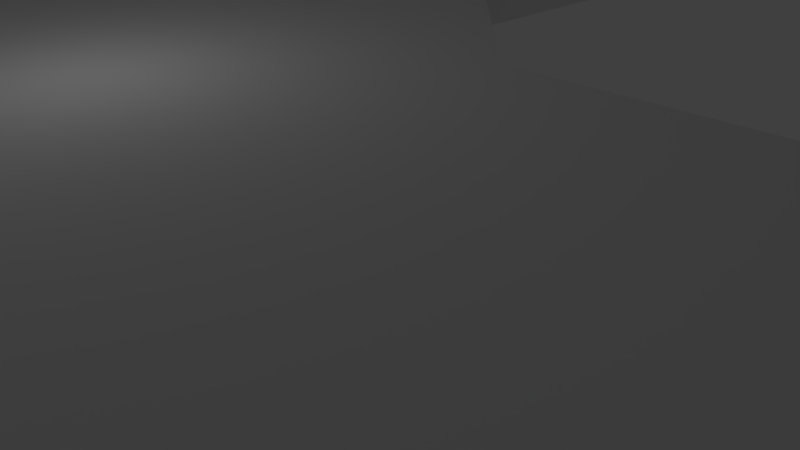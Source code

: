 # Source: pista3.blend  (saved by Blender 2.73.0; exported with 4.5.12 LTS)
import bpy
from mathutils import Matrix  # noqa: F401  (used for matrix-valued properties, if any)

bpy.ops.wm.read_factory_settings(use_empty=True)
scene = bpy.context.scene
scene.name = 'Scene'

# ---- collections
col_collection_1 = bpy.data.collections.new('Collection 1'); scene.collection.children.link(col_collection_1)
col_collection_8 = bpy.data.collections.new('Collection 8'); scene.collection.children.link(col_collection_8)

# ---- materials (node trees are filled in below, after node groups)
mat_material = bpy.data.materials.new('Material')
mat_material.alpha_threshold = 0.0
mat_material.use_transparent_shadow = False
mat_material.roughness = 0.5
mat_material.line_color = (0.0, 0.0, 0.0, 1.0)
mat_material_001 = bpy.data.materials.new('Material.001')
mat_material_001.alpha_threshold = 0.0
mat_material_001.use_transparent_shadow = False
mat_material_001.diffuse_color = (0.0, 0.03194, 0.8, 1.0)
mat_material_001.roughness = 0.5
mat_material_002 = bpy.data.materials.new('Material.002')
mat_material_002.alpha_threshold = 0.0
mat_material_002.use_transparent_shadow = False
mat_material_002.diffuse_color = (0.0, 0.03194, 0.8, 1.0)
mat_material_002.roughness = 0.5
mat_material_003 = bpy.data.materials.new('Material.003')
mat_material_003.alpha_threshold = 0.0
mat_material_003.use_transparent_shadow = False
mat_material_003.diffuse_color = (0.0, 0.03194, 0.8, 1.0)
mat_material_003.roughness = 0.5
mat_material_004 = bpy.data.materials.new('Material.004')
mat_material_004.alpha_threshold = 0.0
mat_material_004.use_transparent_shadow = False
mat_material_004.diffuse_color = (0.0, 0.03194, 0.8, 1.0)
mat_material_004.roughness = 0.5

# ---- material node trees

# ---- world
world_world = bpy.data.worlds.new('World'); scene.world = world_world
world_world.color = (0.05088, 0.05088, 0.05088)
world_world.use_sun_shadow = False
world_world.sun_shadow_jitter_overblur = 0.0
world_world.cycles.sampling_method = 'MANUAL'
world_world.cycles.sample_map_resolution = 256

# ---- cameras
cam_camera = bpy.data.cameras.new('Camera')
cam_camera.clip_end = 100.0
cam_camera.lens = 35.0
cam_camera.sensor_width = 32.0
cam_camera.sensor_height = 18.0
cam_camera.ortho_scale = 7.314
cam_camera.dof.focus_distance = 0.0
cam_camera.dof.aperture_fstop = 128.0

# ---- lights
light_lamp_009 = bpy.data.lights.new('Lamp.009', 'POINT')
light_lamp_009.transmission_factor = 0.0
light_lamp_009.cutoff_distance = 30.0
light_lamp_009.energy = 100.0
light_lamp_009.shadow_buffer_clip_start = 1.001
light_lamp_009.shadow_soft_size = 0.1
light_lamp_009.shadow_maximum_resolution = 0.006
light_lamp_009.use_absolute_resolution = True
light_lamp_009.cycles.use_multiple_importance_sampling = False
light_lamp_008 = bpy.data.lights.new('Lamp.008', 'POINT')
light_lamp_008.transmission_factor = 0.0
light_lamp_008.cutoff_distance = 30.0
light_lamp_008.energy = 100.0
light_lamp_008.shadow_buffer_clip_start = 1.001
light_lamp_008.shadow_soft_size = 0.1
light_lamp_008.shadow_maximum_resolution = 0.006
light_lamp_008.use_absolute_resolution = True
light_lamp_008.cycles.use_multiple_importance_sampling = False
light_lamp_006 = bpy.data.lights.new('Lamp.006', 'POINT')
light_lamp_006.transmission_factor = 0.0
light_lamp_006.cutoff_distance = 30.0
light_lamp_006.energy = 100.0
light_lamp_006.shadow_buffer_clip_start = 1.001
light_lamp_006.shadow_soft_size = 0.1
light_lamp_006.shadow_maximum_resolution = 0.006
light_lamp_006.use_absolute_resolution = True
light_lamp_006.cycles.use_multiple_importance_sampling = False
light_lamp_004 = bpy.data.lights.new('Lamp.004', 'POINT')
light_lamp_004.transmission_factor = 0.0
light_lamp_004.cutoff_distance = 30.0
light_lamp_004.energy = 100.0
light_lamp_004.shadow_buffer_clip_start = 1.001
light_lamp_004.shadow_soft_size = 0.1
light_lamp_004.shadow_maximum_resolution = 0.006
light_lamp_004.use_absolute_resolution = True
light_lamp_004.cycles.use_multiple_importance_sampling = False
light_lamp_003 = bpy.data.lights.new('Lamp.003', 'POINT')
light_lamp_003.transmission_factor = 0.0
light_lamp_003.cutoff_distance = 30.0
light_lamp_003.energy = 100.0
light_lamp_003.shadow_buffer_clip_start = 1.001
light_lamp_003.shadow_soft_size = 0.1
light_lamp_003.shadow_maximum_resolution = 0.006
light_lamp_003.use_absolute_resolution = True
light_lamp_003.cycles.use_multiple_importance_sampling = False
light_lamp_002 = bpy.data.lights.new('Lamp.002', 'POINT')
light_lamp_002.transmission_factor = 0.0
light_lamp_002.cutoff_distance = 30.0
light_lamp_002.energy = 100.0
light_lamp_002.shadow_buffer_clip_start = 1.001
light_lamp_002.shadow_soft_size = 0.1
light_lamp_002.shadow_maximum_resolution = 0.006
light_lamp_002.use_absolute_resolution = True
light_lamp_002.cycles.use_multiple_importance_sampling = False
light_lamp_001 = bpy.data.lights.new('Lamp.001', 'POINT')
light_lamp_001.transmission_factor = 0.0
light_lamp_001.cutoff_distance = 30.0
light_lamp_001.energy = 100.0
light_lamp_001.shadow_buffer_clip_start = 1.001
light_lamp_001.shadow_soft_size = 0.1
light_lamp_001.shadow_maximum_resolution = 0.006
light_lamp_001.use_absolute_resolution = True
light_lamp_001.cycles.use_multiple_importance_sampling = False
light_lamp = bpy.data.lights.new('Lamp', 'POINT')
light_lamp.transmission_factor = 0.0
light_lamp.cutoff_distance = 30.0
light_lamp.energy = 100.0
light_lamp.shadow_buffer_clip_start = 1.001
light_lamp.shadow_soft_size = 0.1
light_lamp.shadow_maximum_resolution = 0.006
light_lamp.use_absolute_resolution = True
light_lamp.cycles.use_multiple_importance_sampling = False
light_point = bpy.data.lights.new('Point', 'POINT')
light_point.transmission_factor = 0.0
light_point.energy = 100.0
light_point.shadow_buffer_clip_start = 0.5
light_point.shadow_soft_size = 0.1
light_point.shadow_maximum_resolution = 0.006
light_point.use_absolute_resolution = True
light_point.cycles.use_multiple_importance_sampling = False

# ---- meshes
me_cube = bpy.data.meshes.new('Cube')
me_cube.from_pydata([(81.0, 8.0, -1.0), (81.0, -8.0, -1.0), (-1.0, -8.0, -1.0), (-1.0, 8.0, -1.0), (81.0, 8.0, 1.0), (81.0, -8.0, 1.0), (-1.0, -8.0, 1.0), (-1.0, 8.0, 1.0), (97.0, -8.0, -1.0), (97.0, -8.0, 1.0), (81.0, -68.0, -1.0), (81.0, -68.0, 1.0), (97.0, -68.0, -1.0), (97.0, -68.0, 1.0), (81.0, 0.5, 1.0), (97.0, 0.5, 1.0), (89.0, 8.0, 1.0), (89.0, -8.0, 1.0), (89.0, 0.5, 1.0), (81.0, 0.5, -1.0), (97.0, 0.5, -1.0), (89.0, -8.0, -1.0), (89.0, 8.0, -1.0), (89.0, 0.5, -1.0), (68.7, -8.0, -1.0), (68.7, -8.0, 1.0), (81.0, -22.59, -1.0), (81.0, -22.59, 1.0), (97.0, -84.0, -1.0), (97.0, -84.0, 1.0), (113.0, -68.0, -1.0), (113.0, -68.0, 1.0), (113.0, -84.0, -1.0), (113.0, -84.0, 1.0), (129.0, -68.0, -1.0), (129.0, -68.0, 1.0), (113.0, -38.0, -1.0), (113.0, -38.0, 1.0), (129.0, -38.0, -1.0), (129.0, -38.0, 1.0), (89.0, -68.0, 1.0), (89.0, -84.0, 1.0), (97.0, -76.0, 1.0), (81.0, -76.0, 1.0), (89.0, -76.0, 1.0), (89.0, -68.0, -1.0), (89.0, -84.0, -1.0), (81.0, -76.0, -1.0), (97.0, -76.0, -1.0), (89.0, -76.0, -1.0), (113.0, -76.0, -1.0), (129.0, -76.0, -1.0), (121.0, -84.0, -1.0), (121.0, -68.0, -1.0), (121.0, -76.0, -1.0), (113.0, -76.0, 1.0), (129.0, -76.0, 1.0), (121.0, -68.0, 1.0), (121.0, -84.0, 1.0), (121.0, -76.0, 1.0), (129.0, -22.0, -1.0), (129.0, -22.0, 1.0), (189.0, -38.0, -1.0), (189.0, -38.0, 1.0), (189.0, -22.0, -1.0), (189.0, -22.0, 1.0), (121.0, -38.0, 1.0), (121.0, -22.0, 1.0), (113.0, -30.0, 1.0), (129.0, -30.0, 1.0), (121.0, -30.0, 1.0), (121.0, -38.0, -1.0), (121.0, -22.0, -1.0), (129.0, -30.0, -1.0), (113.0, -30.0, -1.0), (121.0, -30.0, -1.0), (129.0, -45.42, 1.0), (129.0, -45.42, -1.0), (205.0, -22.0, -1.0), (205.0, -22.0, 1.0), (189.0, 38.0, -1.0), (189.0, 38.0, 1.0), (205.0, 38.0, -1.0), (205.0, 38.0, 1.0), (189.0, 54.0, -1.0), (189.0, 54.0, 1.0), (143.0, 46.0, 1.0), (159.0, 46.0, 1.0), (159.0, 38.0, -1.0), (159.0, 38.0, 1.0), (159.0, 54.0, -1.0), (159.0, 54.0, 1.0), (143.0, 54.0, -1.0), (143.0, 54.0, 1.0), (159.0, 86.0, -1.0), (159.0, 86.0, 1.0), (143.0, 86.0, -1.0), (143.0, 86.0, 1.0), (143.0, 102.0, -1.0), (143.0, 102.0, 1.0), (127.0, 86.0, -1.0), (127.0, 86.0, 1.0), (127.0, 102.0, -1.0), (127.0, 102.0, 1.0), (111.0, 86.0, -1.0), (111.0, 86.0, 1.0), (103.0, 86.0, 1.0), (103.0, 86.0, -1.0), (111.0, 70.0, -1.0), (111.0, 70.0, 1.0), (51.0, 86.0, -1.0), (51.0, 86.0, 1.0), (51.0, 70.0, -1.0), (51.0, 70.0, 1.0), (43.0, 86.0, -2.861e-05), (39.0, 82.0, 1.0), (35.0, 70.0, -1.0), (35.0, 70.0, 1.0), (51.0, 54.0, -1.0), (51.0, 54.0, 1.0), (35.0, 54.0, -1.0), (35.0, 54.0, 1.0), (35.0, 62.0, 1.0), (35.0, 62.0, -1.0), (35.0, 38.0, -1.0), (35.0, 38.0, 1.0), (0.0, 54.0, -1.0), (0.0, 54.0, 1.0), (0.0, 38.0, -1.0), (0.0, 38.0, 1.0), (-16.0, 54.0, -1.0), (-16.0, 54.0, 1.0), (-16.0, 38.0, -1.0), (-16.0, 38.0, 1.0), (-8.0, 38.0, -1.0), (-8.0, 38.0, 1.0), (-32.0, 38.0, -1.0), (-32.0, 38.0, 1.0), (-16.0, 9.0, -1.0), (-16.0, 9.0, 1.0), (-32.0, 9.0, -1.0), (-32.0, 9.0, 1.0), (189.0, -30.0, 1.0), (205.0, -30.0, 1.0), (197.0, -22.0, 1.0), (197.0, -38.0, 1.0), (197.0, -30.0, 1.0), (189.0, -30.0, -1.0), (205.0, -30.0, -1.0), (197.0, -38.0, -1.0), (197.0, -22.0, -1.0), (197.0, -30.0, -1.0), (137.2, -38.0, 1.0), (137.2, -38.0, -1.0), (189.0, -13.95, -1.0), (189.0, -13.95, 1.0), (180.8, -22.0, 1.0), (180.8, -22.0, -1.0), (181.9, 38.0, 1.0), (181.9, 54.0, 1.0), (181.9, 54.0, -1.0), (181.9, 38.0, -1.0), (189.0, 30.37, -1.0), (189.0, 30.37, 1.0), (197.0, 38.0, 1.0), (197.0, 54.0, 1.0), (189.0, 46.0, 1.0), (205.0, 46.0, 1.0), (197.0, 46.0, 1.0), (197.0, 38.0, -1.0), (197.0, 54.0, -1.0), (205.0, 46.0, -1.0), (189.0, 46.0, -1.0), (197.0, 46.0, -1.0), (151.0, 38.0, 1.0), (151.0, 54.0, 1.0), (151.0, 46.0, 1.0), (159.0, 46.0, -1.0), (143.0, 46.0, -1.0), (151.0, 54.0, -1.0), (151.0, 38.0, -1.0), (151.0, 46.0, -1.0), (165.5, 54.0, 1.0), (165.5, 54.0, -1.0), (159.0, 61.45, -1.0), (159.0, 61.45, 1.0), (143.0, 86.0, -1.0), (143.0, 86.0, 1.0), (127.0, 78.0, 1.0), (143.0, 78.0, 1.0), (135.0, 86.0, 1.0), (127.0, 78.0, -1.0), (143.0, 78.0, -1.0), (135.0, 86.0, -1.0), (143.0, 78.11, -1.0), (151.0, 86.0, 1.0), (151.0, 102.0, 1.0), (143.0, 94.0, 1.0), (159.0, 94.0, 1.0), (151.0, 94.0, 1.0), (151.0, 86.0, -1.0), (151.0, 102.0, -1.0), (159.0, 94.0, -1.0), (143.0, 94.0, -1.0), (151.0, 94.0, -1.0), (127.0, 94.0, -1.0), (111.0, 94.0, -1.0), (119.0, 102.0, -1.0), (119.0, 86.0, -1.0), (119.0, 94.0, -1.0), (127.0, 94.0, 1.0), (111.0, 94.0, 1.0), (119.0, 86.0, 1.0), (119.0, 102.0, 1.0), (119.0, 94.0, 1.0), (119.0, 70.0, 1.0), (119.0, 70.0, -1.0), (35.0, 78.0, 1.0), (51.0, 78.0, 1.0), (103.0, 86.0, 1.0), (103.0, 86.0, -1.0), (43.0, 70.0, 1.0), (43.0, 86.0, 1.0), (43.0, 78.0, 1.0), (51.0, 78.0, -1.0), (35.0, 78.0, -1.0), (43.0, 86.0, -1.0), (43.0, 70.0, -1.0), (43.0, 78.0, -1.0), (35.0, 78.0, -2.861e-05), (39.0, 82.0, -1.0), (39.0, 82.0, -2.861e-05), (43.0, 54.0, 1.0), (43.0, 38.0, 1.0), (51.0, 46.0, 1.0), (35.0, 46.0, 1.0), (43.0, 46.0, 1.0), (51.0, 62.0, -1.0), (51.0, 62.0, 1.0), (59.0, 70.0, -1.0), (59.0, 70.0, 1.0), (43.0, 54.0, -1.0), (43.0, 38.0, -1.0), (35.0, 46.0, -1.0), (51.0, 46.0, -1.0), (43.0, 46.0, -1.0), (27.0, 54.0, -1.0), (27.0, 54.0, 1.0), (-32.0, 46.0, 1.0), (-16.0, 46.0, 1.0), (27.0, 54.0, -1.0), (27.0, 54.0, 1.0), (-24.0, 38.0, 1.0), (-24.0, 54.0, 1.0), (-24.0, 46.0, 1.0), (-16.0, 46.0, -1.0), (-32.0, 46.0, -1.0), (-24.0, 54.0, -1.0), (-24.0, 38.0, -1.0), (-24.0, 46.0, -1.0), (-16.0, 30.0, -1.0), (-16.0, 30.0, 1.0), (-24.0, 8.0, -1.0), (-15.95, 30.0, 1.0), (-16.0, 30.0, 0.9511), (-24.0, 8.0, 1.0), (-32.0, 8.0, 1.0), (-32.0, 8.0, -1.0), (-16.0, 8.0, 1.0), (-16.0, 8.0, -1.0), (-16.0, 17.0, 1.0), (-16.0, 17.0, -1.0), (73.0, -8.0, -1.0), (73.0, -8.0, 1.0), (81.0, -16.0, -1.0), (81.0, -16.0, 1.0), (137.0, -38.0, -1.0), (105.0, -68.0, 1.0), (137.0, -38.0, 1.0), (105.0, -68.0, -1.0), (113.0, -60.0, -1.0), (97.0, -60.0, -1.0), (97.0, -60.05, 1.0), (81.0, -69.19, 1.0), (97.0, -66.1, 1.0), (113.0, -60.04, 1.0), (129.0, -46.0, -1.0), (129.0, -46.0, 1.0), (181.0, -22.0, 1.0), (181.0, -22.0, -1.0), (181.0, -22.0, -1.0), (181.0, -22.0, -1.0), (181.0, -22.0, -1.0), (181.0, -22.0, 1.0), (181.0, -22.0, 1.0), (167.0, 54.0, -1.0), (167.0, 54.0, 1.0), (93.0, -8.0, 1.0), (93.0, 0.5, 1.0), (-16.0, -8.0, 1.0), (-16.0, -8.0, -1.0), (-24.0, 8.0, 1.0), (-24.0, -8.0, 1.0), (-16.0, 0.0, 1.0), (-32.0, 0.0, 1.0), (-24.0, 0.0, 1.0), (-24.0, 8.0, -1.0), (-24.0, -8.0, -1.0), (-32.0, 0.0, -1.0), (-16.0, 0.0, -1.0), (-24.0, 0.0, -1.0), (-1.0, 8.0, 1.0), (-1.0, 8.0, -1.0), (-1.0, -8.0, 1.0), (-1.0, -8.0, -1.0), (-1.0, 0.0, 1.0), (-1.0, 0.0, -1.0), (-16.0, 16.0, 1.0), (-16.0, 16.0, -1.0), (-15.96, 16.0, 1.0), (-16.0, 16.0, 0.9774), (-8.125, 0.0, -1.0), (-8.125, 8.0, -1.0), (-8.125, 0.0, 1.0), (-8.125, -8.0, 1.0), (-8.125, 8.0, 1.0), (-8.125, -8.0, -1.0)], [], [(0, 19, 1, 24, 2, 3), (4, 7, 6, 25, 5, 14), (26, 10, 11, 283, 27, 5, 275, 274, 1), (4, 0, 3, 7), (1, 21, 8, 12, 45, 10, 26), (49, 48, 28, 46), (9, 297, 17, 5, 27, 283, 11, 40, 13, 284), (8, 9, 284, 13, 12), (4, 14, 18, 16), (14, 5, 17, 18), (21, 23, 20, 8), (1, 19, 23, 21), (19, 0, 22, 23), (23, 22, 20), (20, 15, 9, 8), (16, 18, 298, 15), (0, 4, 16, 22), (22, 16, 15, 20), (34, 35, 56, 51), (59, 58, 56), (13, 42, 29, 33, 55, 31, 277), (33, 32, 52, 58), (28, 48, 12, 279, 30, 50, 32), (29, 28, 32, 33), (54, 53, 34, 51), (34, 53, 30, 36, 71, 38, 77), (75, 74, 72), (31, 57, 35, 76, 39, 66, 37), (30, 31, 37, 36), (42, 44, 41, 29), (13, 40, 44, 42), (40, 11, 43, 44), (47, 46, 41, 43), (10, 45, 49, 47), (45, 12, 48, 49), (51, 56, 58, 52), (32, 50, 54, 52), (50, 30, 53, 54), (57, 59, 56, 35), (31, 55, 59, 57), (55, 33, 58, 59), (11, 10, 47, 43), (41, 46, 28, 29), (44, 43, 41), (47, 49, 46), (52, 54, 51), (72, 67, 61, 60), (70, 69, 61, 67), (61, 69, 39, 152, 63, 142, 65, 293, 294), (36, 37, 68, 74), (290, 292, 157), (155, 154, 289, 291, 293, 288), (68, 70, 67), (37, 66, 70, 68), (66, 39, 69, 70), (73, 75, 72, 60), (38, 71, 75, 73), (71, 36, 74, 75), (67, 72, 74, 68), (151, 150, 78, 148), (78, 150, 64, 154, 162, 80, 169, 82), (173, 172, 84, 170), (65, 144, 79, 83, 164, 81, 163, 155), (79, 78, 82, 83), (162, 163, 81, 80), (87, 91, 175, 176), (89, 87, 176, 174), (158, 159, 182, 91, 87, 89), (176, 175, 93, 86), (160, 161, 88, 177, 90, 183), (295, 296, 182, 159, 160, 183), (161, 158, 89, 88), (90, 179, 92, 96, 200, 94, 184), (86, 178, 180, 174), (204, 203, 98, 201), (93, 175, 91, 185, 95, 195, 97), (92, 93, 97, 96), (185, 184, 94, 95), (103, 102, 207, 213), (207, 209, 206), (97, 197, 99, 103, 210, 101), (218, 111, 222, 223), (98, 203, 96, 100, 205, 102), (99, 98, 102, 103), (96, 97, 101, 100), (209, 208, 104, 206), (113, 218, 223, 221), (216, 215, 109, 108), (221, 223, 217, 117), (109, 105, 219, 111, 218, 113), (114, 226, 230, 231), (104, 108, 112, 224, 110, 220), (108, 109, 113, 112), (105, 104, 220, 219), (222, 114, 231, 115), (228, 227, 116, 225), (116, 227, 112, 237, 118, 241, 120, 123), (115, 231, 229, 217), (249, 131, 253, 254), (113, 221, 117, 122, 121, 232, 119, 238), (133, 249, 254, 252), (237, 238, 119, 118), (252, 254, 248, 137), (236, 235, 125, 233), (125, 235, 121, 251, 127, 129), (117, 116, 123, 122), (129, 127, 131, 249, 133, 135), (120, 243, 124, 128, 126, 250), (124, 125, 129, 128), (121, 120, 250, 251), (126, 128, 134, 132, 255, 130), (127, 126, 130, 131), (259, 258, 136, 256), (128, 129, 135, 134), (133, 252, 137, 141, 266, 265, 268, 139, 270), (144, 146, 143, 79), (65, 142, 146, 144), (142, 63, 145, 146), (148, 143, 145, 149), (62, 147, 151, 149), (147, 64, 150, 151), (149, 151, 148), (146, 145, 143), (63, 62, 149, 145), (143, 148, 78, 79), (38, 39, 278, 276), (65, 155, 288), (154, 64, 289), (80, 81, 158, 161), (85, 84, 160, 159), (84, 172, 80, 161, 160), (81, 166, 85, 159, 158), (154, 155, 163, 162), (162, 163, 158, 161), (158, 163, 81), (162, 161, 80), (166, 168, 165, 85), (81, 164, 168, 166), (164, 83, 167, 168), (171, 170, 165, 167), (82, 169, 173, 171), (169, 80, 172, 173), (83, 82, 171, 167), (84, 85, 165, 170), (171, 173, 170), (168, 167, 165), (179, 181, 178, 92), (90, 177, 181, 179), (177, 88, 180, 181), (174, 176, 86), (181, 180, 178), (88, 89, 174, 180), (178, 86, 93, 92), (296, 295, 184, 185), (193, 186, 194), (100, 101, 190, 187, 186, 193), (191, 100, 193), (187, 190, 189), (101, 188, 190), (211, 206, 107, 106), (193, 190, 188, 191), (192, 189, 190, 193, 194), (197, 199, 196, 99), (97, 195, 199, 197), (195, 95, 198, 199), (198, 202, 201, 196), (94, 200, 204, 202), (200, 96, 203, 204), (213, 207, 206, 211), (102, 205, 209, 207), (205, 100, 208, 209), (212, 214, 211, 105), (101, 210, 214, 212), (210, 103, 213, 214), (199, 198, 196), (202, 204, 201), (95, 94, 202, 198), (196, 201, 98, 99), (214, 213, 211), (191, 188, 215, 216), (101, 212, 105, 109, 215, 188), (104, 208, 100, 191, 216, 108), (104, 105, 106, 107), (219, 220, 110, 111), (206, 104, 107), (105, 211, 106), (231, 230, 225, 229), (110, 224, 228, 226), (224, 112, 227, 228), (223, 222, 115, 217), (111, 110, 226, 114, 222), (217, 229, 225, 116, 117), (226, 228, 225, 230), (244, 234, 233, 242), (119, 232, 236, 234), (232, 121, 235, 236), (237, 112, 239), (113, 238, 240), (112, 113, 240, 239), (238, 237, 239, 240), (243, 245, 242, 124), (120, 241, 245, 243), (241, 118, 244, 245), (245, 244, 242), (118, 119, 234, 244), (242, 233, 125, 124), (234, 236, 233), (123, 246, 250, 251, 247, 122), (120, 121, 247, 246), (121, 122, 247), (123, 120, 246), (251, 250, 126, 127), (253, 257, 256, 248), (130, 255, 259, 257), (255, 132, 258, 259), (254, 253, 248), (131, 130, 257, 253), (248, 256, 136, 137), (257, 259, 256), (135, 263, 264, 260, 134), (133, 132, 260, 264, 261), (264, 263, 261), (132, 134, 260), (135, 133, 261, 263), (139, 268, 269, 138, 271, 132, 133, 270), (310, 309, 300, 307), (5, 1, 272, 273), (273, 272, 274, 275), (1, 5, 275, 274), (5, 273, 275), (1, 274, 272), (277, 279, 281, 282), (25, 6, 2, 24, 1, 272, 273, 5), (277, 285, 280, 279), (13, 277, 282), (277, 31, 285), (30, 279, 280), (279, 12, 281), (38, 153, 286), (39, 38, 286, 287), (152, 39, 287), (62, 63, 152, 153), (34, 77, 286, 287, 76, 35), (153, 286, 287, 152), (38, 73, 60, 291, 292, 290, 64, 147, 62, 153), (291, 60, 61, 294, 293), (294, 293, 156), (185, 91, 296), (90, 184, 295), (297, 9, 15, 298, 18, 17), (266, 265, 268, 301), (262, 267, 306, 269), (302, 307, 300, 299), (305, 304, 302), (321, 322, 312, 316), (266, 267, 308, 304), (303, 305, 302, 299), (268, 301, 305, 303), (301, 266, 304, 305), (308, 310, 307), (267, 306, 310, 308), (306, 269, 309, 310), (137, 136, 140, 267, 266, 141), (304, 308, 307, 302), (136, 258, 132, 271, 138, 269, 262, 267, 140), (312, 311, 315, 313, 314, 316), (323, 324, 313, 315), (325, 323, 315, 311), (326, 321, 316, 314), (324, 326, 314, 313), (320, 317, 319), (269, 268, 317, 320, 318), (322, 318, 320, 319, 325), (322, 269, 318), (311, 312, 322, 325), (268, 325, 319, 317), (299, 300, 326, 324), (300, 309, 321, 326), (268, 303, 323, 325), (303, 299, 324, 323), (309, 269, 322, 321)])
_uv = me_cube.uv_layers.new(name='UVMap')
_uv.uv.foreach_set('vector', [0.9701, 0.1952, 0.9701, 0.1952, 0.9701, 0.1952, 0.9701, 0.1952, 0.9701, 0.1952, 0.9701, 0.1952, 0.6388, 0.05943, 0.6388, 0.9884, 0.4048, 0.9884, 0.4048, 0.1988, 0.4048, 0.05943, 0.5218, 0.05943, 0.318, 0.8028, 0.388, 0.8239, 0.3871, 0.8269, 0.4855, 0.867, 0.2921, 0.8063, 0.2932, 0.8029, 0.2681, 0.7946, 0.2702, 0.7883, 0.2953, 0.7967, 0.2347, 0.01214, 0.2347, 0.01787, 3.878e-05, 0.01787, 3.875e-05, 0.01214, 0.9701, 0.1952, 0.9701, 0.1952, 0.9701, 0.1952, 0.9701, 0.1952, 0.9701, 0.1952, 0.9701, 0.1952, 0.9701, 0.1952, 0.9701, 0.1952, 0.9701, 0.1952, 0.9701, 0.1952, 0.9701, 0.1952, 0.875, 0.9758, 0.7127, 0.9787, 0.5505, 0.9817, 0.4899, 0.6452, 0.1506, 0.8094, 0.1548, 0.6852, 0.1069, 0.09827, 0.1159, 0.0953, 0.5874, 0.2038, 0.9053, 0.1397, 0.3154, 0.01786, 0.3154, 0.01214, 0.4817, 0.01214, 0.6528, 0.01782, 0.6524, 0.02906, 0.692, 0.4585, 0.6127, 0.6249, 0.456, 0.4567, 0.5354, 0.2903, 0.6127, 0.6249, 0.5333, 0.7913, 0.3767, 0.6231, 0.456, 0.4567, 0.9701, 0.1952, 0.9701, 0.1952, 0.9701, 0.1952, 0.9701, 0.1952, 0.9701, 0.1952, 0.9701, 0.1952, 0.9701, 0.1952, 0.9701, 0.1952, 0.9701, 0.1952, 0.9701, 0.1952, 0.9701, 0.1952, 0.9701, 0.1952, 0.9701, 0.1952, 0.9701, 0.1952, 0.9701, 0.1952, 0.291, 0.01787, 0.291, 0.01214, 0.3154, 0.01214, 0.3154, 0.01786, 0.5354, 0.2903, 0.456, 0.4567, 0.3777, 0.3726, 0.2994, 0.2885, 0.2347, 0.01787, 0.2347, 0.01214, 0.2576, 0.01214, 0.2576, 0.01787, 0.2576, 0.01787, 0.2576, 0.01214, 0.291, 0.01214, 0.291, 0.01787, 0.2142, 0.9983, 0.2142, 0.9999, 0.2078, 0.9999, 0.2078, 0.9983, 0.1732, 0.4687, 0.003212, 0.4687, 0.1732, 0.2389, 0.6405, 0.6135, 0.3608, 0.6135, 0.08116, 0.6135, 0.08116, 0.05422, 0.3608, 0.05422, 0.6405, 0.05422, 0.6405, 0.3339, 0.1925, 0.9999, 0.1925, 0.9983, 0.1989, 0.9983, 0.1989, 0.9999, 0.9701, 0.1952, 0.9701, 0.1952, 0.9701, 0.1952, 0.9701, 0.1952, 0.9701, 0.1952, 0.9701, 0.1952, 0.9701, 0.1952, 0.1798, 0.9999, 0.1798, 0.9983, 0.1925, 0.9983, 0.1925, 0.9999, 0.9701, 0.1952, 0.9701, 0.1952, 0.9701, 0.1952, 0.9701, 0.1952, 0.9701, 0.1952, 0.9701, 0.1952, 0.9701, 0.1952, 0.9702, 0.1952, 0.9702, 0.1952, 0.9701, 0.1953, 0.9701, 0.1952, 0.9702, 0.1952, 0.9702, 0.1952, 0.9702, 0.1952, 0.3433, 0.6985, 0.3433, 0.4687, 0.3433, 0.2389, 0.8231, 0.2389, 0.9809, 0.2389, 0.9809, 0.4687, 0.9809, 0.6985, 3.875e-05, 0.0078, 0.0001167, 3.888e-05, 0.1165, 0.001208, 0.1165, 0.00897, 0.263, 0.3694, 0.3736, 0.6278, 0.2573, 0.8804, 0.1466, 0.6221, 0.3793, 0.1167, 0.4899, 0.3751, 0.3736, 0.6278, 0.263, 0.3694, 0.4899, 0.3751, 0.6006, 0.6335, 0.4842, 0.8861, 0.3736, 0.6278, 0.1646, 0.9983, 0.1735, 0.9983, 0.1735, 0.9999, 0.1646, 0.9999, 0.9701, 0.1952, 0.9701, 0.1952, 0.9701, 0.1952, 0.9701, 0.1952, 0.9701, 0.1952, 0.9701, 0.1952, 0.9701, 0.1952, 0.9701, 0.1952, 0.2078, 0.9983, 0.2078, 0.9999, 0.1989, 0.9999, 0.1989, 0.9983, 0.9701, 0.1952, 0.9701, 0.1952, 0.9701, 0.1952, 0.9701, 0.1952, 0.9701, 0.1952, 0.9701, 0.1952, 0.9701, 0.1952, 0.9701, 0.1952, 0.3433, 0.4687, 0.1732, 0.4687, 0.1732, 0.2389, 0.3433, 0.2389, 0.3433, 0.6985, 0.1732, 0.6985, 0.1732, 0.4687, 0.3433, 0.4687, 0.1732, 0.6985, 0.003212, 0.6985, 0.003212, 0.4687, 0.1732, 0.4687, 0.1582, 0.9999, 0.1582, 0.9983, 0.1646, 0.9983, 0.1646, 0.9999, 0.1735, 0.9999, 0.1735, 0.9983, 0.1798, 0.9983, 0.1798, 0.9999, 0.3736, 0.6278, 0.4842, 0.8861, 0.2573, 0.8804, 0.9701, 0.1952, 0.9701, 0.1952, 0.9701, 0.1952, 0.9701, 0.1952, 0.9701, 0.1952, 0.9701, 0.1952, 0.1914, 0.009723, 0.1915, 0.001961, 0.2225, 0.002273, 0.2224, 0.01003, 0.5, 0.4639, 0.6777, 0.2862, 0.8554, 0.4639, 0.6777, 0.6416, 0.0318, 0.6439, 0.0318, 0.4666, 0.0318, 0.2892, 0.1613, 0.2892, 0.9782, 0.2892, 0.9782, 0.4666, 0.9801, 0.6413, 0.8558, 0.6439, 0.8514, 0.6439, 0.1165, 0.00897, 0.1165, 0.001208, 0.1476, 0.00152, 0.1475, 0.009281, 0.9693, 0.1974, 0.9689, 0.1969, 0.9689, 0.198, 0.4684, 0.003975, 0.4684, 0.01174, 0.4244, 0.01206, 0.4242, 0.01206, 0.4243, 0.004301, 0.4235, 0.003511, 0.3223, 0.6416, 0.5, 0.4639, 0.6777, 0.6416, 0.1446, 0.4639, 0.3223, 0.2862, 0.5, 0.4639, 0.3223, 0.6416, 0.3223, 0.2862, 0.5, 0.1085, 0.6777, 0.2862, 0.5, 0.4639, 0.9702, 0.1953, 0.9702, 0.1952, 0.9702, 0.1952, 0.9703, 0.1953, 0.9701, 0.1953, 0.9702, 0.1952, 0.9702, 0.1952, 0.9702, 0.1953, 0.9702, 0.1952, 0.9702, 0.1952, 0.9702, 0.1952, 0.9702, 0.1952, 0.1915, 0.001961, 0.1914, 0.009723, 0.1475, 0.009281, 0.1476, 0.00152, 0.9784, 0.1964, 0.9716, 0.1933, 0.9772, 0.1909, 0.9903, 0.199, 0.9772, 0.1909, 0.9716, 0.1933, 0.9698, 0.1968, 0.9425, 0.1805, 0.7129, 0.1422, 0.6829, 0.1407, 0.6825, 0.1371, 0.6826, 0.1388, 0.6776, 0.1389, 0.6737, 0.1384, 0.671, 0.1371, 0.6756, 0.1389, 0.00579, 0.6314, 0.00579, 0.452, 0.00579, 0.2725, 0.9902, 0.2725, 0.9902, 0.452, 0.9902, 0.6314, 0.8651, 0.6314, 0.1379, 0.6314, 0.2931, 0.9615, 0.2923, 0.9602, 0.3325, 0.9349, 0.3334, 0.9362, 0.05404, 0.2225, 0.05165, 0.2225, 0.05165, 0.2134, 0.05404, 0.2134, 0.1154, 0.3754, 0.1706, 0.433, 0.113, 0.4883, 0.05772, 0.4306, 0.06013, 0.3177, 0.1154, 0.3754, 0.05772, 0.4306, 0.002477, 0.373, 0.2252, 0.1595, 0.3357, 0.2748, 0.2178, 0.3878, 0.1706, 0.433, 0.1154, 0.3754, 0.06013, 0.3177, 0.05772, 0.4306, 0.113, 0.4883, 0.05532, 0.5435, 7.482e-05, 0.4859, 0.6616, 0.1339, 0.6666, 0.1392, 0.6383, 0.1355, 0.6364, 0.1316, 0.6329, 0.1283, 0.642, 0.1257, 0.3656, 0.9141, 0.3664, 0.9154, 0.3765, 0.9093, 0.3564, 0.9217, 0.3556, 0.9204, 7.074e-05, 0.3448, 0.6809, 0.01016, 0.6808, 0.002402, 0.7697, 0.001744, 0.7698, 0.009506, 0.6329, 0.1283, 0.6275, 0.1309, 0.6258, 0.1331, 0.5379, 0.118, 0.5461, 0.1118, 0.5498, 0.1068, 0.6176, 0.1204, 0.8447, 0.001189, 0.8447, 0.008951, 0.8008, 0.009276, 0.8008, 0.001514, 0.5389, 0.1103, 0.5317, 0.1117, 0.5302, 0.1081, 0.5358, 0.109, 0.05532, 0.5435, 0.113, 0.4883, 0.1706, 0.433, 0.222, 0.4867, 0.3916, 0.6636, 0.334, 0.7189, 0.2763, 0.7741, 0.8758, 0.008721, 0.8757, 0.0009588, 0.9999, 3.875e-05, 1.0, 0.007801, 0.3737, 0.9108, 0.3729, 0.9095, 0.3894, 0.8991, 0.3902, 0.9005, 0.4192, 0.8822, 0.4184, 0.8808, 0.4238, 0.8775, 0.4246, 0.8788, 0.4964, 0.1021, 0.4928, 0.1021, 0.4859, 0.1, 0.2763, 0.7741, 0.3316, 0.8318, 0.3868, 0.8894, 0.2715, 0.9999, 0.2163, 0.9423, 0.161, 0.8846, 0.6333, 0.3665, 0.7667, 0.5, 0.6332, 0.6334, 0.4998, 0.4999, 0.5302, 0.1081, 0.5317, 0.1117, 0.5379, 0.118, 0.4957, 0.1054, 0.501, 0.1046, 0.503, 0.1029, 0.4085, 0.8889, 0.4077, 0.8876, 0.4184, 0.8808, 0.4192, 0.8822, 0.5379, 0.118, 0.5387, 0.1063, 0.4966, 0.1015, 0.4957, 0.1054, 0.4928, 0.1021, 0.4878, 0.1017, 0.4783, 0.09769, 0.4859, 0.1, 0.4999, 0.233, 0.6333, 0.3665, 0.4998, 0.4999, 0.3664, 0.3664, 0.2643, 0.02913, 0.2643, 0.03691, 0.2332, 0.03691, 0.2332, 0.02913, 0.3664, 0.3664, 0.4998, 0.4999, 0.3663, 0.6333, 0.2329, 0.4998, 0.9999, 5.151e-05, 0.9999, 0.2655, 0.8672, 0.2655, 0.004683, 0.2655, 5.151e-05, 8.933e-05, 0.01262, 0.2323, 0.9999, 0.8727, 0.9999, 0.8782, 0.9687, 0.8782, 0.9687, 0.8727, 0.4783, 0.09769, 0.4714, 0.1045, 0.2572, 0.06336, 0.2634, 0.05626, 0.266, 0.05138, 0.4518, 0.07752, 0.2332, 0.02913, 0.2332, 0.03691, 3.877e-05, 0.03691, 3.875e-05, 0.02913, 0.4792, 0.103, 0.4783, 0.09769, 0.4518, 0.07752, 0.4498, 0.08118, 0.9999, 0.8672, 0.9999, 0.8727, 0.9687, 0.8727, 0.9687, 0.8672, 0.2567, 0.05559, 0.2509, 0.05679, 0.2478, 0.05381, 0.2534, 0.05405, 0.2478, 0.05381, 0.2509, 0.05679, 0.2572, 0.06336, 0.2469, 0.05693, 0.2348, 0.05316, 0.2295, 0.05174, 0.2248, 0.04927, 0.2369, 0.05187, 0.9687, 0.8672, 0.9687, 0.8727, 0.9375, 0.8727, 0.9375, 0.8672, 0.4733, 0.2231, 0.5563, 0.4038, 0.3756, 0.5908, 0.2926, 0.41, 0.6979, 0.6979, 0.5, 0.6979, 0.3021, 0.6979, 0.3021, 0.5, 0.3021, 0.3021, 0.5, 0.3021, 0.6979, 0.3021, 0.6979, 0.5, 0.3903, 0.04231, 0.4733, 0.2231, 0.2926, 0.41, 0.2095, 0.2293, 0.3483, 0.03699, 0.3483, 0.04476, 0.3173, 0.04476, 0.3173, 0.03699, 0.2095, 0.2293, 0.2926, 0.41, 0.1118, 0.597, 0.02877, 0.4163, 0.4051, 0.4318, 0.304, 0.6246, 0.1111, 0.3968, 0.2123, 0.204, 0.9929, 0.002267, 0.9929, 0.1569, 0.9929, 0.3115, 0.8383, 0.3115, 0.3164, 0.3115, 0.3164, 0.002268, 0.8933, 0.8672, 0.8933, 0.8782, 0.8492, 0.8782, 0.8492, 0.8672, 0.3164, 0.002268, 0.3164, 0.3115, 0.007105, 0.3115, 0.007105, 0.1569, 0.007105, 0.002268, 0.1617, 0.002268, 0.2248, 0.04927, 0.2191, 0.05192, 0.2182, 0.05302, 0.1271, 0.03624, 0.1307, 0.02702, 0.2029, 0.04211, 0.2111, 0.03699, 0.2111, 0.04476, 0.07514, 0.04476, 0.07514, 0.03699, 0.2244, 0.05052, 0.2248, 0.04927, 0.2029, 0.04211, 0.2037, 0.04641, 0.1307, 0.02702, 0.1271, 0.03624, 0.1101, 0.02776, 0.0973, 0.02665, 0.1008, 0.02639, 0.1049, 0.02768, 0.6375, 0.8672, 0.6375, 0.8782, 0.5492, 0.8782, 0.5492, 0.8672, 0.0962, 0.02572, 0.09107, 0.02448, 0.08928, 0.02232, 0.09375, 0.02526, 0.07514, 0.03699, 0.07514, 0.04476, 0.04406, 0.04476, 0.04406, 0.03699, 0.9563, 0.02331, 0.9563, 0.2667, 0.9563, 0.5101, 0.07408, 0.5101, 0.04365, 0.5101, 0.04365, 0.2667, 0.04365, 0.02332, 0.07407, 0.02332, 0.3175, 0.02332, 0.4222, 0.6131, 0.3398, 0.4378, 0.5151, 0.2523, 0.5975, 0.4276, 0.2469, 0.7985, 0.1645, 0.6232, 0.3398, 0.4378, 0.4222, 0.6131, 0.1645, 0.6232, 0.08212, 0.4479, 0.2574, 0.2625, 0.3398, 0.4378, 0.2869, 0.9635, 0.2878, 0.9649, 0.2802, 0.9696, 0.2793, 0.9683, 0.974, 0.1959, 0.9738, 0.1968, 0.9784, 0.1964, 0.9778, 0.1965, 0.9738, 0.1968, 0.9698, 0.1968, 0.9716, 0.1933, 0.9784, 0.1964, 0.9778, 0.1965, 0.9784, 0.1964, 0.9903, 0.199, 0.3398, 0.4378, 0.2574, 0.2625, 0.5151, 0.2523, 0.2748, 0.973, 0.274, 0.9717, 0.2793, 0.9683, 0.2802, 0.9696, 0.2878, 0.9649, 0.2869, 0.9635, 0.2923, 0.9602, 0.2931, 0.9615, 0.9701, 0.1953, 0.9701, 0.1952, 0.9706, 0.1952, 0.9706, 0.1953, 0.3705, 0.6679, 0.5541, 0.6599, 0.3053, 0.923, 0.9425, 0.1805, 0.9698, 0.1968, 0.9685, 0.1975, 0.05404, 0.2134, 0.05165, 0.2134, 0.05165, 0.2049, 0.05404, 0.2049, 0.3517, 0.9247, 0.3508, 0.9233, 0.3556, 0.9204, 0.3564, 0.9217, 0.671, 0.1371, 0.6737, 0.1384, 0.6829, 0.1407, 0.6666, 0.1392, 0.6616, 0.1339, 0.2763, 0.1106, 0.3316, 0.1682, 0.3868, 0.2259, 0.3357, 0.2748, 0.2252, 0.1595, 0.4684, 0.01174, 0.4684, 0.003975, 0.6404, 0.002701, 0.6404, 0.01046, 0.6404, 0.01046, 0.6404, 0.002701, 0.6808, 0.002402, 0.6809, 0.01016, 0.2252, 0.1595, 0.2236, 0.05562, 0.2763, 0.1106, 0.03909, 0.2135, 0.05154, 0.2135, 0.04576, 0.2197, 0.3316, 0.1682, 0.3892, 0.113, 0.4445, 0.1706, 0.3868, 0.2259, 0.2763, 0.1106, 0.334, 0.05532, 0.3892, 0.113, 0.3316, 0.1682, 0.334, 0.05532, 0.3916, 7.482e-05, 0.4469, 0.05772, 0.3892, 0.113, 0.3379, 0.9315, 0.3455, 0.9267, 0.3463, 0.9281, 0.3387, 0.9328, 0.6826, 0.1388, 0.6825, 0.1371, 0.6776, 0.1389, 0.6786, 0.1412, 0.6825, 0.1371, 0.6829, 0.1407, 0.6737, 0.1384, 0.6776, 0.1389, 0.3334, 0.9362, 0.3325, 0.9349, 0.3379, 0.9315, 0.3387, 0.9328, 0.3508, 0.9233, 0.3517, 0.9247, 0.3463, 0.9281, 0.3455, 0.9267, 0.6786, 0.1412, 0.6776, 0.1389, 0.6756, 0.1389, 0.3892, 0.113, 0.4469, 0.05772, 0.4445, 0.1706, 0.6275, 0.1309, 0.6321, 0.1318, 0.6304, 0.1319, 0.6258, 0.1331, 0.6329, 0.1283, 0.6364, 0.1316, 0.6321, 0.1318, 0.6275, 0.1309, 0.6364, 0.1316, 0.6383, 0.1355, 0.6342, 0.133, 0.6321, 0.1318, 0.002477, 0.373, 0.05772, 0.4306, 7.482e-05, 0.4859, 0.6321, 0.1318, 0.6342, 0.133, 0.6304, 0.1319, 0.7698, 0.009506, 0.7697, 0.001744, 0.8008, 0.001514, 0.8008, 0.009276, 0.8447, 0.008951, 0.8447, 0.001189, 0.8757, 0.0009588, 0.8758, 0.008721, 0.3664, 0.9154, 0.3656, 0.9141, 0.3729, 0.9095, 0.3737, 0.9108, 0.003407, 0.2127, 0.02295, 0.2165, 0.0001808, 0.2135, 0.4957, 0.1054, 0.4966, 0.1015, 0.003347, 0.2124, 0.02295, 0.2049, 0.02295, 0.2165, 0.003407, 0.2127, 0.4902, 0.1034, 0.4957, 0.1054, 0.4956, 0.104, 0.5035, 7.482e-05, 0.5599, 0.05654, 0.447, 0.05654, 0.5, 0.5, 0.5, 0.25, 0.7499, 0.5, 0.4322, 0.874, 0.4313, 0.8727, 0.4389, 0.8679, 0.4398, 0.8693, 0.3522, 0.02913, 0.3522, 0.0369, 0.3082, 0.03691, 0.3082, 0.02913, 0.3963, 0.02914, 0.3961, 0.03691, 0.3522, 0.0369, 0.3522, 0.02913, 0.3958, 0.02913, 0.3316, 0.8318, 0.3892, 0.7765, 0.4445, 0.8342, 0.3868, 0.8894, 0.2763, 0.7741, 0.334, 0.7189, 0.3892, 0.7765, 0.3316, 0.8318, 0.334, 0.7189, 0.3916, 0.6636, 0.4469, 0.7213, 0.3892, 0.7765, 0.3956, 0.8971, 0.3947, 0.8957, 0.4023, 0.891, 0.4032, 0.8923, 0.5498, 0.1068, 0.5461, 0.1118, 0.5389, 0.1103, 0.5421, 0.1087, 0.5461, 0.1118, 0.5379, 0.118, 0.5317, 0.1117, 0.5389, 0.1103, 0.4246, 0.8788, 0.4238, 0.8775, 0.4313, 0.8727, 0.4322, 0.874, 0.503, 0.1029, 0.501, 0.1046, 0.4928, 0.1021, 0.4964, 0.1021, 0.501, 0.1046, 0.4957, 0.1054, 0.4878, 0.1017, 0.4928, 0.1021, 0.25, 0.5, 0.2501, 0.7499, 0.0001003, 0.7499, 0.0001003, 0.5, 0.5, 0.5, 0.5, 0.7499, 0.2501, 0.7499, 0.25, 0.5, 0.5, 0.7499, 0.5, 0.9999, 0.25, 0.9999, 0.2501, 0.7499, 0.3892, 0.7765, 0.4469, 0.7213, 0.4445, 0.8342, 0.5421, 0.1087, 0.5389, 0.1103, 0.5358, 0.109, 0.3902, 0.9005, 0.3894, 0.8991, 0.3947, 0.8957, 0.3956, 0.8971, 0.4032, 0.8923, 0.4023, 0.891, 0.4077, 0.8876, 0.4085, 0.8889, 0.2501, 0.7499, 0.25, 0.9999, 0.0001003, 0.7499, 0.3082, 0.02913, 0.3082, 0.03691, 0.2643, 0.03691, 0.2643, 0.02913, 0.5, 0.5, 0.25, 0.5, 0.0001003, 0.5, 9.998e-05, 0.0001003, 0.25, 9.998e-05, 0.5, 0.25, 0.4783, 0.09769, 0.4878, 0.1017, 0.4957, 0.1054, 0.4902, 0.1034, 0.4807, 0.1015, 0.4714, 0.1045, 0.4783, 0.09769, 0.4792, 0.103, 0.4793, 0.101, 0.4794, 0.09927, 0.6829, 7.095e-05, 0.6829, 0.008167, 0.4724, 0.008167, 0.4724, 7.077e-05, 0.4859, 0.1, 0.4783, 0.09769, 0.4794, 0.09927, 0.5, 0.1895, 0.6211, 0.3106, 0.3789, 0.3106, 0.9687, 0.8727, 0.9687, 0.8782, 0.9375, 0.8782, 0.9375, 0.8727, 0.266, 0.05138, 0.2634, 0.05626, 0.2567, 0.05559, 0.2587, 0.05491, 0.2634, 0.05626, 0.2572, 0.06336, 0.2509, 0.05679, 0.2567, 0.05559, 0.4998, 0.4999, 0.6332, 0.6334, 0.4998, 0.6334, 0.3663, 0.6333, 0.4724, 7.077e-05, 0.4724, 0.008167, 0.4401, 0.008167, 0.4399, 7.189e-05, 0.4401, 7.074e-05, 0.9375, 0.8672, 0.9375, 0.8727, 0.9375, 0.8782, 0.8933, 0.8782, 0.8933, 0.8672, 0.2587, 0.05491, 0.2567, 0.05559, 0.2534, 0.05405, 0.2562, 0.05483, 0.2862, 0.03699, 0.2862, 0.04476, 0.2422, 0.04476, 0.2422, 0.03699, 0.6991, 0.4667, 0.598, 0.6595, 0.4051, 0.4318, 0.5063, 0.2389, 0.598, 0.6595, 0.4968, 0.8524, 0.304, 0.6246, 0.4051, 0.4318, 0.2469, 0.05693, 0.2572, 0.06336, 0.2557, 0.05868, 0.3664, 0.767, 0.2329, 0.6335, 0.4998, 0.6335, 0.2572, 0.06336, 0.2586, 0.05121, 0.2562, 0.05561, 0.2557, 0.05868, 0.3483, 0.04476, 0.3483, 0.03699, 0.3923, 0.03699, 0.3923, 0.04476, 0.2191, 0.05192, 0.2251, 0.05198, 0.2232, 0.05178, 0.2182, 0.05302, 0.2248, 0.04927, 0.2295, 0.05174, 0.2251, 0.05198, 0.2191, 0.05192, 0.2295, 0.05174, 0.2348, 0.05316, 0.2286, 0.05247, 0.2251, 0.05198, 0.2251, 0.05198, 0.2286, 0.05247, 0.2232, 0.05178, 0.3173, 0.03699, 0.3173, 0.04476, 0.2862, 0.04476, 0.2862, 0.03699, 0.2422, 0.03699, 0.2422, 0.04476, 0.2111, 0.04476, 0.2111, 0.03699, 0.5063, 0.2389, 0.4051, 0.4318, 0.2123, 0.204, 0.8492, 0.8782, 0.7867, 0.8782, 0.7865, 0.8782, 0.7865, 0.8672, 0.7867, 0.8672, 0.8492, 0.8672, 0.2248, 0.04927, 0.2244, 0.05052, 0.2249, 0.05093, 0.2253, 0.04899, 0.2474, 0.558, 0.3123, 0.8554, 0.03954, 0.5333, 0.2369, 0.05187, 0.2248, 0.04927, 0.2253, 0.04899, 0.7865, 0.8672, 0.7865, 0.8782, 0.6375, 0.8782, 0.6375, 0.8672, 0.505, 0.8672, 0.505, 0.8782, 0.4426, 0.8782, 0.4426, 0.8672, 0.1049, 0.02768, 0.1008, 0.02639, 0.0962, 0.02572, 0.09914, 0.02674, 0.1008, 0.02639, 0.0973, 0.02665, 0.09107, 0.02448, 0.0962, 0.02572, 0.2926, 0.41, 0.3756, 0.5908, 0.1118, 0.597, 0.5492, 0.8672, 0.5492, 0.8782, 0.505, 0.8782, 0.505, 0.8672, 0.4426, 0.8672, 0.4426, 0.8782, 0.3984, 0.8782, 0.3984, 0.8672, 0.09914, 0.02674, 0.0962, 0.02572, 0.09375, 0.02526, 0.04406, 0.04476, 0.000249, 0.04476, 3.875e-05, 0.04457, 9.951e-05, 0.03699, 0.04406, 0.03699, 0.09798, 0.02265, 0.0973, 0.02665, 0.09808, 0.02581, 0.09815, 0.02341, 0.09815, 0.02382, 0.09815, 0.02341, 0.09854, 0.02287, 0.09815, 0.02382, 0.0973, 0.02665, 0.1101, 0.02776, 0.09808, 0.02581, 0.4592, 0.7697, 0.2794, 0.9557, 0.1949, 0.7779, 0.198, 0.7746, 0.526, 0.06676, 0.5279, 0.06676, 0.5279, 0.07047, 0.526, 0.07047, 0.5111, 0.07047, 0.4721, 0.07047, 0.4721, 0.06676, 0.5111, 0.06676, 0.01048, 0.002103, 0.02096, 0.004206, 0.02096, 0.004206, 0.01048, 0.002103, 0.08306, 0.2049, 0.08306, 0.2073, 0.07349, 0.2073, 0.07349, 0.2049, 0.2326, 0.7827, 0.2346, 0.7764, 0.2702, 0.7883, 0.2681, 0.7946, 0.06371, 0.2049, 0.06371, 0.2073, 0.05414, 0.2073, 0.05414, 0.2049, 0.5629, 0.8223, 0.3302, 0.5724, 0.6739, 0.5896, 0.02306, 0.2117, 0.02982, 0.2049, 0.02982, 0.2184, 0.044, 0.05337, 0.044, 0.06114, 3.875e-05, 0.06114, 0.00017, 0.05337, 0.219, 0.7782, 7.538e-05, 0.7052, 0.00217, 0.6989, 0.2211, 0.7719, 0.4855, 7.538e-05, 0.2346, 0.7764, 0.2326, 0.7827, 0.246, 0.7874, 0.044, 0.05337, 0.08785, 0.05337, 0.08796, 0.06114, 0.044, 0.06114, 0.6405, 0.6135, 0.6405, 0.3339, 0.9185, 0.6135, 0.6405, 0.3339, 0.6405, 0.05422, 0.9188, 0.05422, 0.9701, 0.1952, 0.9701, 0.1952, 0.9701, 0.1952, 0.9701, 0.1952, 0.9701, 0.1952, 0.9701, 0.1952, 0.9701, 0.1953, 0.9701, 0.1955, 0.97, 0.1952, 0.9701, 0.1952, 0.9701, 0.1953, 0.97, 0.1952, 0.97, 0.1952, 0.3818, 0.3721, 0.6182, 0.3721, 0.6182, 0.6024, 0.274, 0.9717, 0.2748, 0.973, 0.2401, 0.9949, 0.2393, 0.9935, 0.2142, 0.9983, 0.2226, 7.074e-05, 0.2316, 0.9983, 0.2324, 0.9997, 0.232, 0.9999, 0.2142, 0.9999, 0.2393, 0.9935, 0.2316, 0.9983, 0.2324, 0.9997, 0.2401, 0.9949, 0.9701, 0.1953, 0.9702, 0.1953, 0.9703, 0.1953, 0.9701, 0.1964, 0.9689, 0.1969, 0.9693, 0.1974, 0.9698, 0.1968, 0.9738, 0.1968, 0.974, 0.1959, 0.9701, 0.1955, 0.4242, 0.01206, 0.2224, 0.01003, 0.2225, 0.002273, 0.4241, 0.004299, 0.4243, 0.004301, 0.08358, 0.2049, 0.084, 0.2049, 0.08316, 0.2049, 0.222, 0.4867, 0.1706, 0.433, 0.2283, 0.3778, 0.6329, 0.1283, 0.6176, 0.1204, 0.6506, 0.1343, 0.2984, 0.539, 0.2201, 0.4549, 0.2994, 0.2885, 0.3777, 0.3726, 0.456, 0.4567, 0.3767, 0.6231, 0.1054, 0.4936, 0.1054, 0.2759, 0.0, 0.0, 0.05268, 0.2468, 0.0174, 0.001788, 0.0, 0.0, 0.01048, 0.002103, 0.02096, 0.004206, 0.0103, 0.001744, 0.1192, 0.4391, 0.0, 0.0, 0.02059, 0.003487, 0.3405, 0.1703, 0.1703, 9.108e-05, 0.5106, 9.108e-05, 0.02096, 0.004206, 0.02096, 0.004206, 0.02096, 0.004206, 0.02096, 0.004206, 0.2384, 0.8672, 0.2384, 0.8782, 0.2384, 0.8782, 0.2384, 0.8672, 0.5106, 0.3405, 0.3405, 0.1703, 0.5106, 9.108e-05, 0.6808, 0.1703, 0.3405, 0.5106, 0.1703, 0.3405, 0.3405, 0.1703, 0.5106, 0.3405, 0.1703, 0.3405, 9.108e-05, 0.1703, 0.1703, 9.108e-05, 0.3405, 0.1703, 0.0, 0.0, 0.01048, 0.002103, 0.01048, 0.002103, 0.0, 0.0, 0.01048, 0.002103, 0.01048, 0.002103, 0.0, 0.0, 0.01048, 0.002103, 0.02096, 0.004206, 0.02096, 0.004206, 0.01048, 0.002103, 0.3984, 0.8672, 0.3984, 0.8782, 0.2384, 0.8782, 0.2384, 0.8782, 0.2384, 0.8672, 0.2384, 0.8672, 0.1054, 0.4936, 0.2384, 0.8782, 0.01048, 0.002103, 0.0103, 0.001744, 0.08928, 0.02232, 0.09107, 0.02448, 0.0973, 0.02665, 0.03618, 0.005154, 0.02096, 0.004206, 0.02096, 0.004206, 0.0174, 0.001788, 0.01036, 5.179e-05, 0.01036, 5.179e-05, 0.02096, 0.004206, 0.02059, 0.003487, 0.02059, 0.003487, 0.02059, 0.003487, 0.02096, 0.004206, 0.02096, 0.004206, 0.6702, 0.5, 0.8404, 0.3298, 0.9999, 0.4894, 0.8297, 0.6595, 0.5, 0.6702, 0.6702, 0.5, 0.8297, 0.6595, 0.6595, 0.8297, 0.02096, 0.004206, 0.02096, 0.004206, 0.02096, 0.004206, 0.02096, 0.004206, 0.02059, 0.003487, 0.0, 0.0, 0.0, 0.0, 0.02059, 0.003487, 0.0206, 0.003495, 0.02059, 0.003487, 0.02059, 0.003487, 0.02096, 0.004206, 0.02059, 0.003487, 0.02059, 0.003487, 0.0206, 0.003495, 0.02096, 0.004206, 0.507, 0.06304, 0.5278, 0.06304, 0.5279, 0.06671, 0.5278, 0.06675, 0.507, 0.06675, 0.02096, 0.004206, 0.02096, 0.004206, 0.02096, 0.004206, 0.4938, 0.06675, 0.4938, 0.06304, 0.507, 0.06304, 0.507, 0.06675, 0.38, 0.5064, 0.1181, 0.7629, 0.1181, 0.2416, 0.1228, 0.2371, 0.02059, 0.003487, 0.0, 0.0, 0.0, 0.0, 0.02059, 0.003487, 0.02096, 0.004206, 0.02096, 0.004206, 0.02096, 0.004206, 0.02096, 0.004206, 0.3405, 0.5106, 0.5106, 0.3405, 0.6702, 0.5, 0.5, 0.6702, 0.5106, 0.3405, 0.6808, 0.1703, 0.8404, 0.3298, 0.6702, 0.5, 0.02096, 0.004206, 0.02096, 0.004206, 0.02096, 0.004206, 0.02096, 0.004206])
me_cube.materials.append(mat_material)
me_cube.use_remesh_preserve_volume = False
me_cube.use_remesh_preserve_attributes = False
me_cube.use_mirror_vertex_groups = False
me_cube.update()
me_cylinder = bpy.data.meshes.new('Cylinder')
me_cylinder.from_pydata([(0.0, 1.0, -1.0), (0.0, 1.0, 1.0), (0.1951, 0.9808, -1.0), (0.1951, 0.9808, 1.0), (0.3827, 0.9239, -1.0), (0.3827, 0.9239, 1.0), (0.5556, 0.8315, -1.0), (0.5556, 0.8315, 1.0), (0.7071, 0.7071, -1.0), (0.7071, 0.7071, 1.0), (0.8315, 0.5556, -1.0), (0.8315, 0.5556, 1.0), (0.9239, 0.3827, -1.0), (0.9239, 0.3827, 1.0), (0.9808, 0.1951, -1.0), (0.9808, 0.1951, 1.0), (1.0, 7.55e-08, -1.0), (1.0, 7.55e-08, 1.0), (0.9808, -0.1951, -1.0), (0.9808, -0.1951, 1.0), (0.9239, -0.3827, -1.0), (0.9239, -0.3827, 1.0), (0.8315, -0.5556, -1.0), (0.8315, -0.5556, 1.0), (0.7071, -0.7071, -1.0), (0.7071, -0.7071, 1.0), (0.5556, -0.8315, -1.0), (0.5556, -0.8315, 1.0), (0.3827, -0.9239, -1.0), (0.3827, -0.9239, 1.0), (0.1951, -0.9808, -1.0), (0.1951, -0.9808, 1.0), (-3.258e-07, -1.0, -1.0), (-3.258e-07, -1.0, 1.0), (-0.1951, -0.9808, -1.0), (-0.1951, -0.9808, 1.0), (-0.3827, -0.9239, -1.0), (-0.3827, -0.9239, 1.0), (-0.5556, -0.8315, -1.0), (-0.5556, -0.8315, 1.0), (-0.7071, -0.7071, -1.0), (-0.7071, -0.7071, 1.0), (-0.8315, -0.5556, -1.0), (-0.8315, -0.5556, 1.0), (-0.9239, -0.3827, -1.0), (-0.9239, -0.3827, 1.0), (-0.9808, -0.1951, -1.0), (-0.9808, -0.1951, 1.0), (-1.0, 9.656e-07, -1.0), (-1.0, 9.656e-07, 1.0), (-0.9808, 0.1951, -1.0), (-0.9808, 0.1951, 1.0), (-0.9239, 0.3827, -1.0), (-0.9239, 0.3827, 1.0), (-0.8315, 0.5556, -1.0), (-0.8315, 0.5556, 1.0), (-0.7071, 0.7071, -1.0), (-0.7071, 0.7071, 1.0), (-0.5556, 0.8315, -1.0), (-0.5556, 0.8315, 1.0), (-0.3827, 0.9239, -1.0), (-0.3827, 0.9239, 1.0), (-0.1951, 0.9808, -1.0), (-0.1951, 0.9808, 1.0)], [], [(0, 1, 3, 2), (2, 3, 5, 4), (4, 5, 7, 6), (6, 7, 9, 8), (8, 9, 11, 10), (10, 11, 13, 12), (12, 13, 15, 14), (14, 15, 17, 16), (16, 17, 19, 18), (18, 19, 21, 20), (20, 21, 23, 22), (22, 23, 25, 24), (24, 25, 27, 26), (26, 27, 29, 28), (28, 29, 31, 30), (30, 31, 33, 32), (32, 33, 35, 34), (34, 35, 37, 36), (36, 37, 39, 38), (38, 39, 41, 40), (40, 41, 43, 42), (42, 43, 45, 44), (44, 45, 47, 46), (46, 47, 49, 48), (48, 49, 51, 50), (50, 51, 53, 52), (52, 53, 55, 54), (54, 55, 57, 56), (56, 57, 59, 58), (58, 59, 61, 60), (3, 1, 63, 61, 59, 57, 55, 53, 51, 49, 47, 45, 43, 41, 39, 37, 35, 33, 31, 29, 27, 25, 23, 21, 19, 17, 15, 13, 11, 9, 7, 5), (62, 63, 1, 0), (60, 61, 63, 62), (0, 2, 4, 6, 8, 10, 12, 14, 16, 18, 20, 22, 24, 26, 28, 30, 32, 34, 36, 38, 40, 42, 44, 46, 48, 50, 52, 54, 56, 58, 60, 62)])
me_cylinder.materials.append(mat_material_001)
me_cylinder.use_remesh_preserve_volume = False
me_cylinder.use_remesh_preserve_attributes = False
me_cylinder.use_mirror_vertex_groups = False
me_cylinder.update()
me_cylinder_001 = bpy.data.meshes.new('Cylinder.001')
me_cylinder_001.from_pydata([(0.0, 1.0, -1.0), (0.0, 1.0, 1.0), (0.1951, 0.9808, -1.0), (0.1951, 0.9808, 1.0), (0.3827, 0.9239, -1.0), (0.3827, 0.9239, 1.0), (0.5556, 0.8315, -1.0), (0.5556, 0.8315, 1.0), (0.7071, 0.7071, -1.0), (0.7071, 0.7071, 1.0), (0.8315, 0.5556, -1.0), (0.8315, 0.5556, 1.0), (0.9239, 0.3827, -1.0), (0.9239, 0.3827, 1.0), (0.9808, 0.1951, -1.0), (0.9808, 0.1951, 1.0), (1.0, 7.55e-08, -1.0), (1.0, 7.55e-08, 1.0), (0.9808, -0.1951, -1.0), (0.9808, -0.1951, 1.0), (0.9239, -0.3827, -1.0), (0.9239, -0.3827, 1.0), (0.8315, -0.5556, -1.0), (0.8315, -0.5556, 1.0), (0.7071, -0.7071, -1.0), (0.7071, -0.7071, 1.0), (0.5556, -0.8315, -1.0), (0.5556, -0.8315, 1.0), (0.3827, -0.9239, -1.0), (0.3827, -0.9239, 1.0), (0.1951, -0.9808, -1.0), (0.1951, -0.9808, 1.0), (-3.258e-07, -1.0, -1.0), (-3.258e-07, -1.0, 1.0), (-0.1951, -0.9808, -1.0), (-0.1951, -0.9808, 1.0), (-0.3827, -0.9239, -1.0), (-0.3827, -0.9239, 1.0), (-0.5556, -0.8315, -1.0), (-0.5556, -0.8315, 1.0), (-0.7071, -0.7071, -1.0), (-0.7071, -0.7071, 1.0), (-0.8315, -0.5556, -1.0), (-0.8315, -0.5556, 1.0), (-0.9239, -0.3827, -1.0), (-0.9239, -0.3827, 1.0), (-0.9808, -0.1951, -1.0), (-0.9808, -0.1951, 1.0), (-1.0, 9.656e-07, -1.0), (-1.0, 9.656e-07, 1.0), (-0.9808, 0.1951, -1.0), (-0.9808, 0.1951, 1.0), (-0.9239, 0.3827, -1.0), (-0.9239, 0.3827, 1.0), (-0.8315, 0.5556, -1.0), (-0.8315, 0.5556, 1.0), (-0.7071, 0.7071, -1.0), (-0.7071, 0.7071, 1.0), (-0.5556, 0.8315, -1.0), (-0.5556, 0.8315, 1.0), (-0.3827, 0.9239, -1.0), (-0.3827, 0.9239, 1.0), (-0.1951, 0.9808, -1.0), (-0.1951, 0.9808, 1.0)], [], [(0, 1, 3, 2), (2, 3, 5, 4), (4, 5, 7, 6), (6, 7, 9, 8), (8, 9, 11, 10), (10, 11, 13, 12), (12, 13, 15, 14), (14, 15, 17, 16), (16, 17, 19, 18), (18, 19, 21, 20), (20, 21, 23, 22), (22, 23, 25, 24), (24, 25, 27, 26), (26, 27, 29, 28), (28, 29, 31, 30), (30, 31, 33, 32), (32, 33, 35, 34), (34, 35, 37, 36), (36, 37, 39, 38), (38, 39, 41, 40), (40, 41, 43, 42), (42, 43, 45, 44), (44, 45, 47, 46), (46, 47, 49, 48), (48, 49, 51, 50), (50, 51, 53, 52), (52, 53, 55, 54), (54, 55, 57, 56), (56, 57, 59, 58), (58, 59, 61, 60), (3, 1, 63, 61, 59, 57, 55, 53, 51, 49, 47, 45, 43, 41, 39, 37, 35, 33, 31, 29, 27, 25, 23, 21, 19, 17, 15, 13, 11, 9, 7, 5), (62, 63, 1, 0), (60, 61, 63, 62), (0, 2, 4, 6, 8, 10, 12, 14, 16, 18, 20, 22, 24, 26, 28, 30, 32, 34, 36, 38, 40, 42, 44, 46, 48, 50, 52, 54, 56, 58, 60, 62)])
me_cylinder_001.materials.append(mat_material_002)
me_cylinder_001.use_remesh_preserve_volume = False
me_cylinder_001.use_remesh_preserve_attributes = False
me_cylinder_001.use_mirror_vertex_groups = False
me_cylinder_001.update()
me_cylinder_002 = bpy.data.meshes.new('Cylinder.002')
me_cylinder_002.from_pydata([(0.0, 1.0, -1.0), (0.0, 1.0, 1.0), (0.1951, 0.9808, -1.0), (0.1951, 0.9808, 1.0), (0.3827, 0.9239, -1.0), (0.3827, 0.9239, 1.0), (0.5556, 0.8315, -1.0), (0.5556, 0.8315, 1.0), (0.7071, 0.7071, -1.0), (0.7071, 0.7071, 1.0), (0.8315, 0.5556, -1.0), (0.8315, 0.5556, 1.0), (0.9239, 0.3827, -1.0), (0.9239, 0.3827, 1.0), (0.9808, 0.1951, -1.0), (0.9808, 0.1951, 1.0), (1.0, 7.55e-08, -1.0), (1.0, 7.55e-08, 1.0), (0.9808, -0.1951, -1.0), (0.9808, -0.1951, 1.0), (0.9239, -0.3827, -1.0), (0.9239, -0.3827, 1.0), (0.8315, -0.5556, -1.0), (0.8315, -0.5556, 1.0), (0.7071, -0.7071, -1.0), (0.7071, -0.7071, 1.0), (0.5556, -0.8315, -1.0), (0.5556, -0.8315, 1.0), (0.3827, -0.9239, -1.0), (0.3827, -0.9239, 1.0), (0.1951, -0.9808, -1.0), (0.1951, -0.9808, 1.0), (-3.258e-07, -1.0, -1.0), (-3.258e-07, -1.0, 1.0), (-0.1951, -0.9808, -1.0), (-0.1951, -0.9808, 1.0), (-0.3827, -0.9239, -1.0), (-0.3827, -0.9239, 1.0), (-0.5556, -0.8315, -1.0), (-0.5556, -0.8315, 1.0), (-0.7071, -0.7071, -1.0), (-0.7071, -0.7071, 1.0), (-0.8315, -0.5556, -1.0), (-0.8315, -0.5556, 1.0), (-0.9239, -0.3827, -1.0), (-0.9239, -0.3827, 1.0), (-0.9808, -0.1951, -1.0), (-0.9808, -0.1951, 1.0), (-1.0, 9.656e-07, -1.0), (-1.0, 9.656e-07, 1.0), (-0.9808, 0.1951, -1.0), (-0.9808, 0.1951, 1.0), (-0.9239, 0.3827, -1.0), (-0.9239, 0.3827, 1.0), (-0.8315, 0.5556, -1.0), (-0.8315, 0.5556, 1.0), (-0.7071, 0.7071, -1.0), (-0.7071, 0.7071, 1.0), (-0.5556, 0.8315, -1.0), (-0.5556, 0.8315, 1.0), (-0.3827, 0.9239, -1.0), (-0.3827, 0.9239, 1.0), (-0.1951, 0.9808, -1.0), (-0.1951, 0.9808, 1.0)], [], [(0, 1, 3, 2), (2, 3, 5, 4), (4, 5, 7, 6), (6, 7, 9, 8), (8, 9, 11, 10), (10, 11, 13, 12), (12, 13, 15, 14), (14, 15, 17, 16), (16, 17, 19, 18), (18, 19, 21, 20), (20, 21, 23, 22), (22, 23, 25, 24), (24, 25, 27, 26), (26, 27, 29, 28), (28, 29, 31, 30), (30, 31, 33, 32), (32, 33, 35, 34), (34, 35, 37, 36), (36, 37, 39, 38), (38, 39, 41, 40), (40, 41, 43, 42), (42, 43, 45, 44), (44, 45, 47, 46), (46, 47, 49, 48), (48, 49, 51, 50), (50, 51, 53, 52), (52, 53, 55, 54), (54, 55, 57, 56), (56, 57, 59, 58), (58, 59, 61, 60), (3, 1, 63, 61, 59, 57, 55, 53, 51, 49, 47, 45, 43, 41, 39, 37, 35, 33, 31, 29, 27, 25, 23, 21, 19, 17, 15, 13, 11, 9, 7, 5), (62, 63, 1, 0), (60, 61, 63, 62), (0, 2, 4, 6, 8, 10, 12, 14, 16, 18, 20, 22, 24, 26, 28, 30, 32, 34, 36, 38, 40, 42, 44, 46, 48, 50, 52, 54, 56, 58, 60, 62)])
me_cylinder_002.materials.append(mat_material_003)
me_cylinder_002.use_remesh_preserve_volume = False
me_cylinder_002.use_remesh_preserve_attributes = False
me_cylinder_002.use_mirror_vertex_groups = False
me_cylinder_002.update()
me_cylinder_003 = bpy.data.meshes.new('Cylinder.003')
me_cylinder_003.from_pydata([(0.0, 1.0, -1.0), (0.0, 1.0, 1.0), (0.1951, 0.9808, -1.0), (0.1951, 0.9808, 1.0), (0.3827, 0.9239, -1.0), (0.3827, 0.9239, 1.0), (0.5556, 0.8315, -1.0), (0.5556, 0.8315, 1.0), (0.7071, 0.7071, -1.0), (0.7071, 0.7071, 1.0), (0.8315, 0.5556, -1.0), (0.8315, 0.5556, 1.0), (0.9239, 0.3827, -1.0), (0.9239, 0.3827, 1.0), (0.9808, 0.1951, -1.0), (0.9808, 0.1951, 1.0), (1.0, 7.55e-08, -1.0), (1.0, 7.55e-08, 1.0), (0.9808, -0.1951, -1.0), (0.9808, -0.1951, 1.0), (0.9239, -0.3827, -1.0), (0.9239, -0.3827, 1.0), (0.8315, -0.5556, -1.0), (0.8315, -0.5556, 1.0), (0.7071, -0.7071, -1.0), (0.7071, -0.7071, 1.0), (0.5556, -0.8315, -1.0), (0.5556, -0.8315, 1.0), (0.3827, -0.9239, -1.0), (0.3827, -0.9239, 1.0), (0.1951, -0.9808, -1.0), (0.1951, -0.9808, 1.0), (-3.258e-07, -1.0, -1.0), (-3.258e-07, -1.0, 1.0), (-0.1951, -0.9808, -1.0), (-0.1951, -0.9808, 1.0), (-0.3827, -0.9239, -1.0), (-0.3827, -0.9239, 1.0), (-0.5556, -0.8315, -1.0), (-0.5556, -0.8315, 1.0), (-0.7071, -0.7071, -1.0), (-0.7071, -0.7071, 1.0), (-0.8315, -0.5556, -1.0), (-0.8315, -0.5556, 1.0), (-0.9239, -0.3827, -1.0), (-0.9239, -0.3827, 1.0), (-0.9808, -0.1951, -1.0), (-0.9808, -0.1951, 1.0), (-1.0, 9.656e-07, -1.0), (-1.0, 9.656e-07, 1.0), (-0.9808, 0.1951, -1.0), (-0.9808, 0.1951, 1.0), (-0.9239, 0.3827, -1.0), (-0.9239, 0.3827, 1.0), (-0.8315, 0.5556, -1.0), (-0.8315, 0.5556, 1.0), (-0.7071, 0.7071, -1.0), (-0.7071, 0.7071, 1.0), (-0.5556, 0.8315, -1.0), (-0.5556, 0.8315, 1.0), (-0.3827, 0.9239, -1.0), (-0.3827, 0.9239, 1.0), (-0.1951, 0.9808, -1.0), (-0.1951, 0.9808, 1.0)], [], [(0, 1, 3, 2), (2, 3, 5, 4), (4, 5, 7, 6), (6, 7, 9, 8), (8, 9, 11, 10), (10, 11, 13, 12), (12, 13, 15, 14), (14, 15, 17, 16), (16, 17, 19, 18), (18, 19, 21, 20), (20, 21, 23, 22), (22, 23, 25, 24), (24, 25, 27, 26), (26, 27, 29, 28), (28, 29, 31, 30), (30, 31, 33, 32), (32, 33, 35, 34), (34, 35, 37, 36), (36, 37, 39, 38), (38, 39, 41, 40), (40, 41, 43, 42), (42, 43, 45, 44), (44, 45, 47, 46), (46, 47, 49, 48), (48, 49, 51, 50), (50, 51, 53, 52), (52, 53, 55, 54), (54, 55, 57, 56), (56, 57, 59, 58), (58, 59, 61, 60), (3, 1, 63, 61, 59, 57, 55, 53, 51, 49, 47, 45, 43, 41, 39, 37, 35, 33, 31, 29, 27, 25, 23, 21, 19, 17, 15, 13, 11, 9, 7, 5), (62, 63, 1, 0), (60, 61, 63, 62), (0, 2, 4, 6, 8, 10, 12, 14, 16, 18, 20, 22, 24, 26, 28, 30, 32, 34, 36, 38, 40, 42, 44, 46, 48, 50, 52, 54, 56, 58, 60, 62)])
me_cylinder_003.materials.append(mat_material_004)
me_cylinder_003.use_remesh_preserve_volume = False
me_cylinder_003.use_remesh_preserve_attributes = False
me_cylinder_003.use_mirror_vertex_groups = False
me_cylinder_003.update()

# ---- objects
ob_lamp_009 = bpy.data.objects.new('Lamp.009', light_lamp_009)
ob_lamp_008 = bpy.data.objects.new('Lamp.008', light_lamp_008)
ob_lamp_006 = bpy.data.objects.new('Lamp.006', light_lamp_006)
ob_lamp_004 = bpy.data.objects.new('Lamp.004', light_lamp_004)
ob_lamp_003 = bpy.data.objects.new('Lamp.003', light_lamp_003)
ob_lamp_002 = bpy.data.objects.new('Lamp.002', light_lamp_002)
ob_lamp_001 = bpy.data.objects.new('Lamp.001', light_lamp_001)
ob_cube = bpy.data.objects.new('Cube', me_cube)
ob_lamp = bpy.data.objects.new('Lamp', light_lamp)
ob_camera = bpy.data.objects.new('Camera', cam_camera)
ob_cylinder = bpy.data.objects.new('Cylinder', me_cylinder)
ob_point = bpy.data.objects.new('Point', light_point)
ob_cylinder_001 = bpy.data.objects.new('Cylinder.001', me_cylinder_001)
ob_cylinder_002 = bpy.data.objects.new('Cylinder.002', me_cylinder_002)
ob_cylinder_003 = bpy.data.objects.new('Cylinder.003', me_cylinder_003)

# ---- transforms, parenting, visibility, modifiers, constraints
ob_lamp_009.location = (-7.873, 43.56, 13.18)
ob_lamp_009.rotation_euler = (0.6503, 0.05522, 1.866)
ob_lamp_009.lock_rotations_4d = False
ob_lamp_009.empty_display_type = 'ARROWS'
ob_lamp_009.color = (0.0, 0.0, 0.0, 0.0)
ob_lamp_009.lineart.crease_threshold = 0.0
ob_lamp_008.location = (43.86, 63.63, 20.08)
ob_lamp_008.rotation_euler = (0.6503, 0.05522, 1.866)
ob_lamp_008.lock_rotations_4d = False
ob_lamp_008.empty_display_type = 'ARROWS'
ob_lamp_008.color = (0.0, 0.0, 0.0, 0.0)
ob_lamp_008.lineart.crease_threshold = 0.0
ob_lamp_006.location = (129.6, 88.95, 18.15)
ob_lamp_006.rotation_euler = (0.6503, 0.05522, 1.866)
ob_lamp_006.lock_rotations_4d = False
ob_lamp_006.empty_display_type = 'ARROWS'
ob_lamp_006.color = (0.0, 0.0, 0.0, 0.0)
ob_lamp_006.lineart.crease_threshold = 0.0
ob_lamp_004.location = (191.0, 32.1, 25.37)
ob_lamp_004.rotation_euler = (0.6503, 0.05522, 1.866)
ob_lamp_004.lock_rotations_4d = False
ob_lamp_004.empty_display_type = 'ARROWS'
ob_lamp_004.color = (0.0, 0.0, 0.0, 0.0)
ob_lamp_004.lineart.crease_threshold = 0.0
ob_lamp_003.location = (192.8, -18.77, 25.06)
ob_lamp_003.rotation_euler = (0.6503, 0.05522, 1.866)
ob_lamp_003.lock_rotations_4d = False
ob_lamp_003.empty_display_type = 'ARROWS'
ob_lamp_003.color = (0.0, 0.0, 0.0, 0.0)
ob_lamp_003.lineart.crease_threshold = 0.0
ob_lamp_002.location = (111.9, -58.28, 22.11)
ob_lamp_002.rotation_euler = (0.6503, 0.05522, 1.866)
ob_lamp_002.lock_rotations_4d = False
ob_lamp_002.empty_display_type = 'ARROWS'
ob_lamp_002.color = (0.0, 0.0, 0.0, 0.0)
ob_lamp_002.lineart.crease_threshold = 0.0
ob_lamp_001.location = (82.88, -1.155, 15.59)
ob_lamp_001.rotation_euler = (0.6503, 0.05522, 1.866)
ob_lamp_001.lock_rotations_4d = False
ob_lamp_001.empty_display_type = 'ARROWS'
ob_lamp_001.color = (0.0, 0.0, 0.0, 0.0)
ob_lamp_001.lineart.crease_threshold = 0.0
ob_cube.location = (0.0, 0.0, 0.0)
ob_cube.lock_rotations_4d = False
ob_cube.empty_display_type = 'ARROWS'
ob_cube.lineart.crease_threshold = 0.0
ob_lamp.location = (-13.68, 1.005, 5.904)
ob_lamp.rotation_euler = (0.6503, 0.05522, 1.866)
ob_lamp.lock_rotations_4d = False
ob_lamp.empty_display_type = 'ARROWS'
ob_lamp.color = (0.0, 0.0, 0.0, 0.0)
ob_lamp.lineart.crease_threshold = 0.0
ob_camera.location = (4.123, -6.508, 6.437)
ob_camera.rotation_euler = (1.109, 0.01082, 0.8149)
ob_camera.lock_rotations_4d = False
ob_camera.empty_display_type = 'ARROWS'
ob_camera.color = (0.0, 0.0, 0.0, 0.0)
ob_camera.display_type = 'WIRE'
ob_camera.lineart.crease_threshold = 0.0
ob_cylinder.location = (75.82, 0.34, 1.201)
ob_cylinder.scale = (-8.0, -8.0, 0.8)
ob_cylinder.hide_viewport = True
ob_cylinder.lineart.crease_threshold = 0.0
ob_point.location = (68.96, 0.0, 18.36)
ob_point.lineart.crease_threshold = 0.0
ob_cylinder_001.location = (80.15, -4.5, 1.2)
ob_cylinder_001.scale = (-8.0, -8.0, 0.8)
ob_cylinder_001.hide_viewport = True
ob_cylinder_001.lineart.crease_threshold = 0.0
ob_cylinder_002.location = (84.2, -8.8, 1.2)
ob_cylinder_002.scale = (-8.0, -8.0, 0.8)
ob_cylinder_002.hide_viewport = True
ob_cylinder_002.lineart.crease_threshold = 0.0
ob_cylinder_003.location = (89.0, -13.92, 1.201)
ob_cylinder_003.scale = (-8.0, -8.0, 0.8)
ob_cylinder_003.hide_viewport = True
ob_cylinder_003.lineart.crease_threshold = 0.0

# ---- collection membership
col_collection_1.objects.link(ob_lamp_009)
col_collection_1.objects.link(ob_lamp_008)
col_collection_1.objects.link(ob_lamp_006)
col_collection_1.objects.link(ob_lamp_004)
col_collection_1.objects.link(ob_lamp_003)
col_collection_1.objects.link(ob_lamp_002)
col_collection_1.objects.link(ob_lamp_001)
col_collection_1.objects.link(ob_cube)
col_collection_1.objects.link(ob_lamp)
col_collection_1.objects.link(ob_camera)
col_collection_8.objects.link(ob_cylinder)
col_collection_8.objects.link(ob_point)
col_collection_8.objects.link(ob_cylinder_001)
col_collection_8.objects.link(ob_cylinder_002)
col_collection_8.objects.link(ob_cylinder_003)

# ---- scene / render settings (as saved in the file)
scene.camera = ob_camera
scene.frame_start = 1; scene.frame_end = 250; scene.frame_set(1)
scene.render.engine = 'BLENDER_EEVEE_NEXT'
scene.render.resolution_percentage = 50
scene.render.dither_intensity = 0.0
scene.cycles.use_denoising = False
scene.cycles.samples = 10
scene.cycles.sampling_pattern = 'TABULATED_SOBOL'
scene.cycles.light_sampling_threshold = 0.0
scene.cycles.use_adaptive_sampling = False
scene.cycles.use_light_tree = False
scene.cycles.blur_glossy = 0.0
scene.cycles.pixel_filter_type = 'GAUSSIAN'
scene.cycles.sample_clamp_indirect = 0.0
scene.view_settings.view_transform = 'Standard'
bpy.context.view_layer.update()
